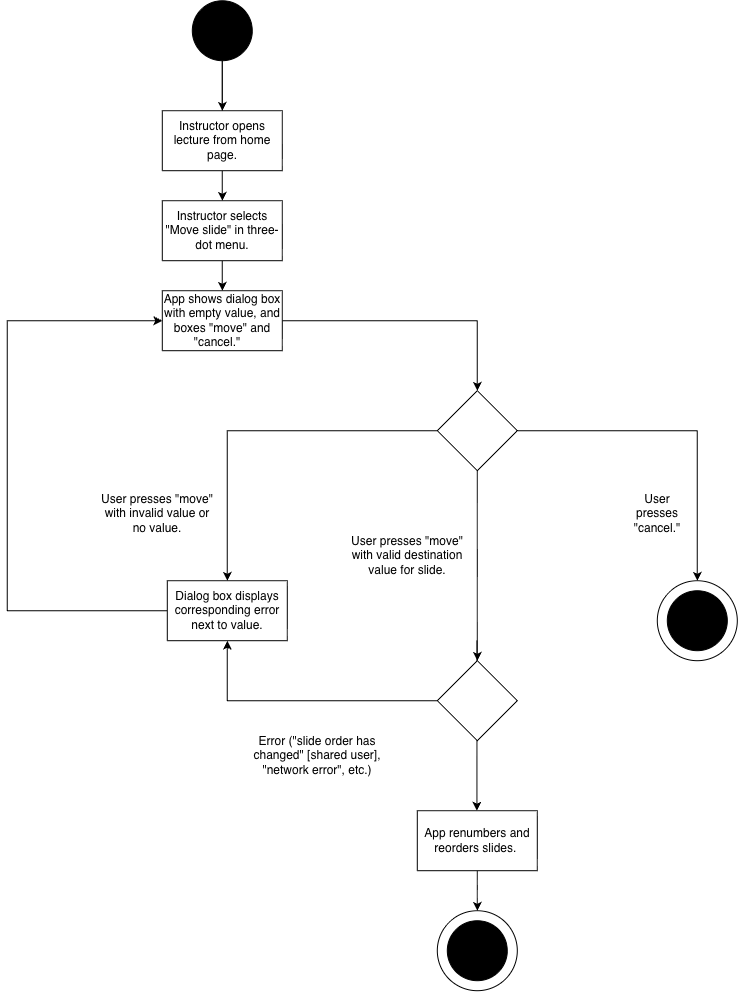

The diagram above was exported from draw.io. Its source (the exported page's mxGraphModel, read from the mxfile embedded in the PNG):
<mxGraphModel dx="1546" dy="909" grid="1" gridSize="10" guides="1" tooltips="1" connect="1" arrows="1" fold="1" page="1" pageScale="1" pageWidth="850" pageHeight="1100" background="light-dark(#FFFFFF,#FFFFFF)" math="0" shadow="0">
  <root>
    <mxCell id="0" />
    <mxCell id="1" parent="0" />
    <mxCell id="11r6UYALLKTxSCsJo6PL-4" edge="1" parent="1" source="bN10WEMSXGSdAjg_mHuK-1" style="edgeStyle=orthogonalEdgeStyle;rounded=0;orthogonalLoop=1;jettySize=auto;html=1;strokeColor=light-dark(#000000,#000000);" target="11r6UYALLKTxSCsJo6PL-3" value="">
      <mxGeometry relative="1" as="geometry" />
    </mxCell>
    <mxCell id="jBEg7fgkHgOnfYIF2UMO-4" edge="1" parent="1" source="bN10WEMSXGSdAjg_mHuK-1" style="edgeStyle=orthogonalEdgeStyle;rounded=0;orthogonalLoop=1;jettySize=auto;html=1;strokeColor=light-dark(#000000,#000000);" value="">
      <mxGeometry relative="1" as="geometry">
        <mxPoint x="315" y="140" as="targetPoint" />
      </mxGeometry>
    </mxCell>
    <mxCell id="bN10WEMSXGSdAjg_mHuK-1" parent="1" style="ellipse;whiteSpace=wrap;html=1;shapeInside=1;aspect=fixed;fillColor=light-dark(#000000,#000000);fontColor=light-dark(#000000,#000000);strokeColor=light-dark(#000000,#000000);" value="" vertex="1">
      <mxGeometry height="60" width="60" x="285" as="geometry" />
    </mxCell>
    <mxCell id="11r6UYALLKTxSCsJo6PL-32" edge="1" parent="1" source="11r6UYALLKTxSCsJo6PL-3" style="edgeStyle=orthogonalEdgeStyle;rounded=0;orthogonalLoop=1;jettySize=auto;html=1;strokeColor=light-dark(#000000,#000000);" target="11r6UYALLKTxSCsJo6PL-31" value="">
      <mxGeometry relative="1" as="geometry" />
    </mxCell>
    <mxCell id="11r6UYALLKTxSCsJo6PL-3" parent="1" style="whiteSpace=wrap;html=1;fontColor=light-dark(#000000,#000000);fillColor=light-dark(#000000,#FFFFFF);strokeColor=light-dark(#000000,#000000);" value="Instructor opens lecture from home page." vertex="1">
      <mxGeometry height="60" width="120" x="255" y="110" as="geometry" />
    </mxCell>
    <mxCell id="11r6UYALLKTxSCsJo6PL-28" edge="1" parent="1" style="edgeStyle=orthogonalEdgeStyle;rounded=0;orthogonalLoop=1;jettySize=auto;html=1;" value="">
      <mxGeometry relative="1" as="geometry">
        <mxPoint x="270" y="560" as="sourcePoint" />
      </mxGeometry>
    </mxCell>
    <mxCell id="11r6UYALLKTxSCsJo6PL-29" edge="1" parent="1" style="edgeStyle=orthogonalEdgeStyle;rounded=0;orthogonalLoop=1;jettySize=auto;html=1;innerLoopWaypoints=1;exitX=0.5;exitY=1;exitDx=0;exitDy=0;strokeColor=light-dark(#000000,#000000);">
      <mxGeometry relative="1" as="geometry">
        <mxPoint x="270" y="300" as="sourcePoint" />
        <mxPoint x="270" y="300" as="targetPoint" />
      </mxGeometry>
    </mxCell>
    <mxCell id="11r6UYALLKTxSCsJo6PL-34" edge="1" parent="1" source="11r6UYALLKTxSCsJo6PL-31" style="edgeStyle=orthogonalEdgeStyle;rounded=0;orthogonalLoop=1;jettySize=auto;html=1;strokeColor=light-dark(#000000,#000000);" target="11r6UYALLKTxSCsJo6PL-33" value="">
      <mxGeometry relative="1" as="geometry" />
    </mxCell>
    <mxCell id="11r6UYALLKTxSCsJo6PL-31" parent="1" style="whiteSpace=wrap;html=1;fillColor=light-dark(#000000,#FFFFFF);fontColor=light-dark(#000000,#000000);strokeColor=light-dark(#000000,#000000);" value="Instructor selects &quot;Move slide&quot; in three-dot menu." vertex="1">
      <mxGeometry height="60" width="120" x="255" y="200" as="geometry" />
    </mxCell>
    <mxCell id="11r6UYALLKTxSCsJo6PL-51" edge="1" parent="1" source="11r6UYALLKTxSCsJo6PL-33" style="edgeStyle=orthogonalEdgeStyle;rounded=0;orthogonalLoop=1;jettySize=auto;html=1;strokeColor=light-dark(#000000,#000000);" target="11r6UYALLKTxSCsJo6PL-50" value="">
      <mxGeometry relative="1" as="geometry" />
    </mxCell>
    <mxCell id="11r6UYALLKTxSCsJo6PL-33" parent="1" style="whiteSpace=wrap;html=1;fillColor=light-dark(#000000,#FFFFFF);strokeColor=light-dark(#000000,#000000);fontColor=light-dark(#000000,#000000);" value="&lt;span style=&quot;&quot;&gt;App shows dialog box with empty value, and boxes &quot;move&quot; and &quot;cancel.&quot;&amp;nbsp; &amp;nbsp;&lt;/span&gt;" vertex="1">
      <mxGeometry height="60" width="120" x="255" y="290" as="geometry" />
    </mxCell>
    <mxCell id="11r6UYALLKTxSCsJo6PL-61" edge="1" parent="1" source="11r6UYALLKTxSCsJo6PL-50" style="edgeStyle=orthogonalEdgeStyle;rounded=0;orthogonalLoop=1;jettySize=auto;html=1;strokeColor=light-dark(#000000,#000000);" target="11r6UYALLKTxSCsJo6PL-60" value="">
      <mxGeometry relative="1" as="geometry" />
    </mxCell>
    <mxCell id="11r6UYALLKTxSCsJo6PL-150" edge="1" parent="1" source="11r6UYALLKTxSCsJo6PL-50" style="edgeStyle=orthogonalEdgeStyle;rounded=0;orthogonalLoop=1;jettySize=auto;html=1;strokeColor=light-dark(#000000,#000000);" target="11r6UYALLKTxSCsJo6PL-149" value="">
      <mxGeometry relative="1" as="geometry" />
    </mxCell>
    <mxCell id="11r6UYALLKTxSCsJo6PL-153" edge="1" parent="1" source="11r6UYALLKTxSCsJo6PL-50" style="edgeStyle=orthogonalEdgeStyle;rounded=0;orthogonalLoop=1;jettySize=auto;html=1;entryX=0.5;entryY=0;entryDx=0;entryDy=0;strokeColor=light-dark(#000000,#000000);" target="11r6UYALLKTxSCsJo6PL-52">
      <mxGeometry relative="1" as="geometry">
        <mxPoint x="320" y="430" as="targetPoint" />
      </mxGeometry>
    </mxCell>
    <mxCell id="11r6UYALLKTxSCsJo6PL-50" parent="1" style="rhombus;whiteSpace=wrap;html=1;shapeInside=1;fillColor=light-dark(#000000,#FFFFFF);fontColor=light-dark(#000000,#000000);strokeColor=light-dark(#000000,#000000);" value="" vertex="1">
      <mxGeometry height="80" width="80" x="530" y="390" as="geometry" />
    </mxCell>
    <mxCell id="11r6UYALLKTxSCsJo6PL-60" parent="1" style="ellipse;whiteSpace=wrap;html=1;shapeInside=1;shadow=0;fillColor=light-dark(#000000,#FFFFFF);fontColor=light-dark(#000000,#000000);strokeColor=light-dark(#000000,#000000);" value="" vertex="1">
      <mxGeometry height="80" width="80" x="750" y="580" as="geometry" />
    </mxCell>
    <mxCell id="11r6UYALLKTxSCsJo6PL-62" parent="1" style="ellipse;whiteSpace=wrap;html=1;shapeInside=1;fontColor=light-dark(#000000,#000000);fillColor=light-dark(#000000,#000000);strokeColor=light-dark(#000000,#000000);" value="" vertex="1">
      <mxGeometry height="60" width="60" x="760" y="590" as="geometry" />
    </mxCell>
    <mxCell id="11r6UYALLKTxSCsJo6PL-140" edge="1" parent="1" source="11r6UYALLKTxSCsJo6PL-52" style="edgeStyle=orthogonalEdgeStyle;rounded=0;orthogonalLoop=1;jettySize=auto;html=1;exitX=0;exitY=0.5;exitDx=0;exitDy=0;entryX=0;entryY=0.5;entryDx=0;entryDy=0;strokeColor=light-dark(#000000,#000000);" target="11r6UYALLKTxSCsJo6PL-33">
      <mxGeometry relative="1" as="geometry">
        <Array as="points">
          <mxPoint x="100" y="610" />
          <mxPoint x="100" y="320" />
        </Array>
        <mxPoint x="216" y="610" as="sourcePoint" />
        <mxPoint x="250" y="320" as="targetPoint" />
      </mxGeometry>
    </mxCell>
    <mxCell id="11r6UYALLKTxSCsJo6PL-52" parent="1" style="whiteSpace=wrap;html=1;fontColor=light-dark(#000000,#000000);fillColor=light-dark(#000000,#FFFFFF);strokeColor=light-dark(#000000,#000000);" value="Dialog box displays corresponding error next to value." vertex="1">
      <mxGeometry height="60" width="120" x="260" y="580" as="geometry" />
    </mxCell>
    <mxCell id="11r6UYALLKTxSCsJo6PL-97" parent="1" style="text;html=1;whiteSpace=wrap;strokeColor=none;fillColor=light-dark(#000000,#FFFFFF);align=center;verticalAlign=middle;rounded=0;fontColor=light-dark(#000000,#000000);" value="User presses &quot;cancel.&quot;" vertex="1">
      <mxGeometry height="60" width="60" x="720" y="482.5" as="geometry" />
    </mxCell>
    <mxCell id="11r6UYALLKTxSCsJo6PL-115" parent="1" style="text;html=1;whiteSpace=wrap;strokeColor=none;fillColor=light-dark(#000000,#FFFFFF);align=center;verticalAlign=middle;rounded=0;fontColor=light-dark(#000000,#000000);" value="User presses &quot;move&quot; with invalid value or no value." vertex="1">
      <mxGeometry height="45" width="120" x="190" y="490" as="geometry" />
    </mxCell>
    <mxCell id="11r6UYALLKTxSCsJo6PL-144" parent="1" style="text;html=1;whiteSpace=wrap;strokeColor=none;fillColor=light-dark(#000000,#FFFFFF);align=center;verticalAlign=middle;rounded=0;fontColor=light-dark(#000000,#000000);" value="User presses &quot;move&quot; with valid destination value for slide." vertex="1">
      <mxGeometry height="70" width="120" x="440" y="520" as="geometry" />
    </mxCell>
    <mxCell id="11r6UYALLKTxSCsJo6PL-175" edge="1" parent="1" style="edgeStyle=orthogonalEdgeStyle;rounded=0;orthogonalLoop=1;jettySize=auto;html=1;entryX=0.5;entryY=0;entryDx=0;entryDy=0;exitX=0.5;exitY=1;exitDx=0;exitDy=0;strokeColor=light-dark(#000000,#000000);">
      <mxGeometry relative="1" as="geometry">
        <mxPoint x="569.62" y="640" as="sourcePoint" />
        <mxPoint x="569.62" y="810" as="targetPoint" />
      </mxGeometry>
    </mxCell>
    <mxCell id="11r6UYALLKTxSCsJo6PL-176" edge="1" parent="1" source="11r6UYALLKTxSCsJo6PL-149" style="edgeStyle=orthogonalEdgeStyle;rounded=0;orthogonalLoop=1;jettySize=auto;html=1;entryX=0.5;entryY=1;entryDx=0;entryDy=0;strokeColor=light-dark(#000000,#000000);" target="11r6UYALLKTxSCsJo6PL-52">
      <mxGeometry relative="1" as="geometry" />
    </mxCell>
    <mxCell id="11r6UYALLKTxSCsJo6PL-149" parent="1" style="rhombus;whiteSpace=wrap;html=1;shapeInside=1;fillColor=light-dark(#000000,#FFFFFF);fontColor=light-dark(#000000,#000000);strokeColor=light-dark(#000000,#000000);" value=" " vertex="1">
      <mxGeometry height="80" width="80" x="530" y="660" as="geometry" />
    </mxCell>
    <mxCell id="11r6UYALLKTxSCsJo6PL-156" parent="1" style="text;html=1;whiteSpace=wrap;strokeColor=none;fillColor=light-dark(#000000,#FFFFFF);align=center;verticalAlign=middle;rounded=0;fontColor=light-dark(#000000,#000000);" value="Error (&quot;slide order has changed&quot; [shared user], &quot;network error&quot;, etc.)" vertex="1">
      <mxGeometry height="70" width="140" x="340" y="720" as="geometry" />
    </mxCell>
    <mxCell id="11r6UYALLKTxSCsJo6PL-173" parent="1" style="ellipse;whiteSpace=wrap;html=1;shapeInside=1;shadow=0;fillColor=light-dark(#000000,#FFFFFF);fontColor=light-dark(#000000,#000000);strokeColor=light-dark(#000000,#000000);" value="" vertex="1">
      <mxGeometry height="80" width="80" x="530" y="910" as="geometry" />
    </mxCell>
    <mxCell id="11r6UYALLKTxSCsJo6PL-174" parent="1" style="ellipse;whiteSpace=wrap;html=1;shapeInside=1;fontColor=light-dark(#000000,#000000);fillColor=light-dark(#000000,#000000);strokeColor=light-dark(#000000,#000000);" value="" vertex="1">
      <mxGeometry height="60" width="60" x="540" y="920" as="geometry" />
    </mxCell>
    <mxCell id="jBEg7fgkHgOnfYIF2UMO-2" edge="1" parent="1" source="jBEg7fgkHgOnfYIF2UMO-1" style="edgeStyle=orthogonalEdgeStyle;rounded=0;orthogonalLoop=1;jettySize=auto;html=1;entryX=0.5;entryY=0;entryDx=0;entryDy=0;strokeColor=light-dark(#000000,#000000);" target="11r6UYALLKTxSCsJo6PL-173">
      <mxGeometry relative="1" as="geometry" />
    </mxCell>
    <mxCell id="jBEg7fgkHgOnfYIF2UMO-1" parent="1" style="whiteSpace=wrap;html=1;strokeColor=light-dark(#000000,#000000);fontColor=light-dark(#000000,#000000);fillColor=light-dark(#000000,#FFFFFF);" value="App renumbers and reorders slides.&amp;nbsp;" vertex="1">
      <mxGeometry height="60" width="120" x="510" y="810" as="geometry" />
    </mxCell>
  </root>
</mxGraphModel>